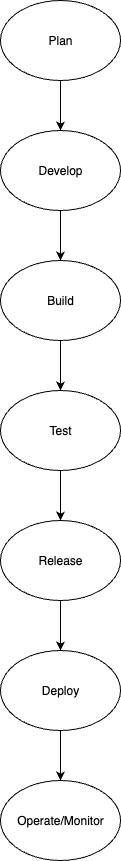

The diagram above was exported from draw.io. Its source (the exported page's mxGraphModel, read from the mxfile embedded in the PNG):
<mxGraphModel dx="1426" dy="790" grid="1" gridSize="10" guides="1" tooltips="1" connect="1" arrows="1" fold="1" page="1" pageScale="1" pageWidth="850" pageHeight="1100" math="0" shadow="0">
  <root>
    <mxCell id="0" />
    <mxCell id="1" parent="0" />
    <mxCell id="aG_jOGYIfDSmF_cLwSkL-1" value="Plan" style="ellipse;whiteSpace=wrap;html=1;" vertex="1" parent="1">
      <mxGeometry x="365" y="40" width="120" height="80" as="geometry" />
    </mxCell>
    <mxCell id="aG_jOGYIfDSmF_cLwSkL-2" value="" style="endArrow=classic;html=1;rounded=0;" edge="1" parent="1">
      <mxGeometry width="50" height="50" relative="1" as="geometry">
        <mxPoint x="425" y="120" as="sourcePoint" />
        <mxPoint x="425" y="170" as="targetPoint" />
      </mxGeometry>
    </mxCell>
    <mxCell id="aG_jOGYIfDSmF_cLwSkL-3" value="Develop" style="ellipse;whiteSpace=wrap;html=1;" vertex="1" parent="1">
      <mxGeometry x="365" y="170" width="120" height="80" as="geometry" />
    </mxCell>
    <mxCell id="aG_jOGYIfDSmF_cLwSkL-4" value="" style="endArrow=classic;html=1;rounded=0;" edge="1" parent="1">
      <mxGeometry width="50" height="50" relative="1" as="geometry">
        <mxPoint x="425" y="250" as="sourcePoint" />
        <mxPoint x="425" y="300" as="targetPoint" />
      </mxGeometry>
    </mxCell>
    <mxCell id="aG_jOGYIfDSmF_cLwSkL-5" value="Build" style="ellipse;whiteSpace=wrap;html=1;" vertex="1" parent="1">
      <mxGeometry x="365" y="300" width="120" height="80" as="geometry" />
    </mxCell>
    <mxCell id="aG_jOGYIfDSmF_cLwSkL-6" value="" style="endArrow=classic;html=1;rounded=0;" edge="1" parent="1">
      <mxGeometry width="50" height="50" relative="1" as="geometry">
        <mxPoint x="425" y="380" as="sourcePoint" />
        <mxPoint x="425" y="430" as="targetPoint" />
      </mxGeometry>
    </mxCell>
    <mxCell id="aG_jOGYIfDSmF_cLwSkL-7" value="Test" style="ellipse;whiteSpace=wrap;html=1;" vertex="1" parent="1">
      <mxGeometry x="365" y="430" width="120" height="80" as="geometry" />
    </mxCell>
    <mxCell id="aG_jOGYIfDSmF_cLwSkL-8" value="" style="endArrow=classic;html=1;rounded=0;" edge="1" parent="1">
      <mxGeometry width="50" height="50" relative="1" as="geometry">
        <mxPoint x="425" y="510" as="sourcePoint" />
        <mxPoint x="425" y="560" as="targetPoint" />
      </mxGeometry>
    </mxCell>
    <mxCell id="aG_jOGYIfDSmF_cLwSkL-9" value="Release" style="ellipse;whiteSpace=wrap;html=1;" vertex="1" parent="1">
      <mxGeometry x="365" y="560" width="120" height="80" as="geometry" />
    </mxCell>
    <mxCell id="aG_jOGYIfDSmF_cLwSkL-10" value="Deploy" style="ellipse;whiteSpace=wrap;html=1;" vertex="1" parent="1">
      <mxGeometry x="365" y="690" width="120" height="80" as="geometry" />
    </mxCell>
    <mxCell id="aG_jOGYIfDSmF_cLwSkL-11" value="" style="endArrow=classic;html=1;rounded=0;" edge="1" parent="1">
      <mxGeometry width="50" height="50" relative="1" as="geometry">
        <mxPoint x="425" y="640" as="sourcePoint" />
        <mxPoint x="425" y="690" as="targetPoint" />
      </mxGeometry>
    </mxCell>
    <mxCell id="aG_jOGYIfDSmF_cLwSkL-12" value="" style="endArrow=classic;html=1;rounded=0;" edge="1" parent="1">
      <mxGeometry width="50" height="50" relative="1" as="geometry">
        <mxPoint x="425" y="770" as="sourcePoint" />
        <mxPoint x="425" y="820" as="targetPoint" />
      </mxGeometry>
    </mxCell>
    <mxCell id="aG_jOGYIfDSmF_cLwSkL-13" value="Operate/Monitor" style="ellipse;whiteSpace=wrap;html=1;" vertex="1" parent="1">
      <mxGeometry x="365" y="820" width="120" height="80" as="geometry" />
    </mxCell>
  </root>
</mxGraphModel>